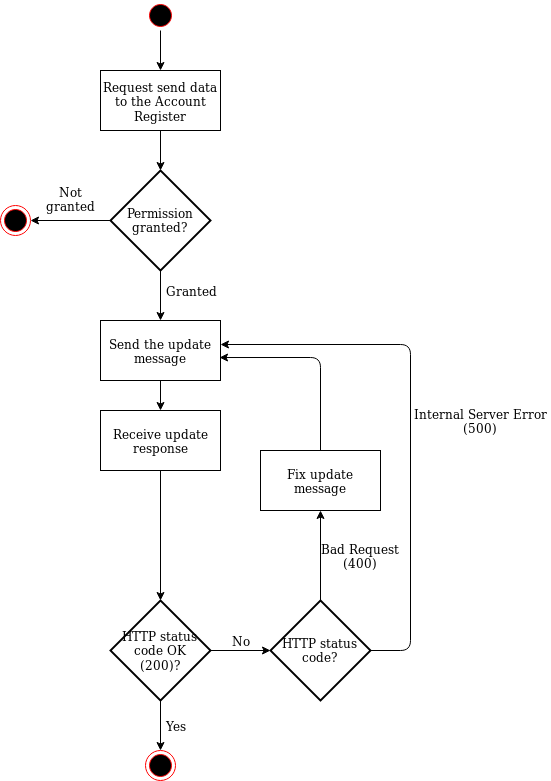

The diagram above was exported from draw.io. Its source (the exported page's mxGraphModel, read from the mxfile embedded in the PNG):
<mxGraphModel dx="1035" dy="1664" grid="1" gridSize="10" guides="1" tooltips="1" connect="1" arrows="1" fold="1" page="1" pageScale="1" pageWidth="850" pageHeight="1100" math="0" shadow="0">
  <root>
    <mxCell id="0" />
    <mxCell id="1" parent="0" />
    <mxCell id="nPkPI_F-I4e4PBR3PP3D-71" value="" style="edgeStyle=orthogonalEdgeStyle;rounded=0;orthogonalLoop=1;jettySize=auto;html=1;exitX=0.5;exitY=1;exitDx=0;exitDy=0;" edge="1" parent="1" source="oqFYIKZlfhrUgPtLVIde-1" target="nPkPI_F-I4e4PBR3PP3D-24">
      <mxGeometry relative="1" as="geometry">
        <mxPoint x="470" y="-990" as="sourcePoint" />
      </mxGeometry>
    </mxCell>
    <mxCell id="oqFYIKZlfhrUgPtLVIde-1" value="" style="ellipse;html=1;shape=startState;fillColor=#000000;strokeColor=#ff0000;" parent="1" vertex="1">
      <mxGeometry x="245" y="-1020" width="30" height="30" as="geometry" />
    </mxCell>
    <mxCell id="oqFYIKZlfhrUgPtLVIde-6" value="" style="ellipse;html=1;shape=endState;fillColor=#000000;strokeColor=#ff0000;" parent="1" vertex="1">
      <mxGeometry x="100" y="-815" width="30" height="30" as="geometry" />
    </mxCell>
    <mxCell id="oqFYIKZlfhrUgPtLVIde-36" style="edgeStyle=orthogonalEdgeStyle;rounded=0;orthogonalLoop=1;jettySize=auto;html=1;exitX=0.5;exitY=0;exitDx=0;exitDy=0;entryX=0.5;entryY=0;entryDx=0;entryDy=0;" parent="1" source="oqFYIKZlfhrUgPtLVIde-35" target="oqFYIKZlfhrUgPtLVIde-35" edge="1">
      <mxGeometry relative="1" as="geometry">
        <mxPoint x="240" y="-300" as="targetPoint" />
      </mxGeometry>
    </mxCell>
    <mxCell id="oqFYIKZlfhrUgPtLVIde-35" value="" style="ellipse;html=1;shape=endState;fillColor=#000000;strokeColor=#ff0000;" parent="1" vertex="1">
      <mxGeometry x="245" y="-270" width="30" height="30" as="geometry" />
    </mxCell>
    <mxCell id="nPkPI_F-I4e4PBR3PP3D-24" value="Request send data to the Account Register" style="rounded=0;whiteSpace=wrap;html=1;" vertex="1" parent="1">
      <mxGeometry x="200" y="-950" width="120" height="60" as="geometry" />
    </mxCell>
    <mxCell id="nPkPI_F-I4e4PBR3PP3D-25" value="Permission granted?" style="strokeWidth=2;html=1;shape=mxgraph.flowchart.decision;whiteSpace=wrap;direction=south;" vertex="1" parent="1">
      <mxGeometry x="210" y="-850" width="100" height="100" as="geometry" />
    </mxCell>
    <mxCell id="nPkPI_F-I4e4PBR3PP3D-28" value="Send the update message" style="rounded=0;whiteSpace=wrap;html=1;" vertex="1" parent="1">
      <mxGeometry x="200" y="-700" width="120" height="60" as="geometry" />
    </mxCell>
    <mxCell id="nPkPI_F-I4e4PBR3PP3D-29" value="HTTP status code OK (200)?" style="strokeWidth=2;html=1;shape=mxgraph.flowchart.decision;whiteSpace=wrap;verticalAlign=middle;" vertex="1" parent="1">
      <mxGeometry x="210" y="-420" width="100" height="100" as="geometry" />
    </mxCell>
    <mxCell id="nPkPI_F-I4e4PBR3PP3D-30" value="" style="endArrow=classic;html=1;exitX=0.5;exitY=1;exitDx=0;exitDy=0;exitPerimeter=0;entryX=0.5;entryY=0;entryDx=0;entryDy=0;" edge="1" parent="1" source="nPkPI_F-I4e4PBR3PP3D-29" target="oqFYIKZlfhrUgPtLVIde-35">
      <mxGeometry width="50" height="50" relative="1" as="geometry">
        <mxPoint x="55" y="-180" as="sourcePoint" />
        <mxPoint x="225" y="-390" as="targetPoint" />
      </mxGeometry>
    </mxCell>
    <mxCell id="nPkPI_F-I4e4PBR3PP3D-37" value="" style="endArrow=classic;html=1;exitX=0.5;exitY=1;exitDx=0;exitDy=0;entryX=0.5;entryY=0;entryDx=0;entryDy=0;" edge="1" parent="1" source="nPkPI_F-I4e4PBR3PP3D-28" target="nPkPI_F-I4e4PBR3PP3D-53">
      <mxGeometry width="50" height="50" relative="1" as="geometry">
        <mxPoint x="350" y="-620" as="sourcePoint" />
        <mxPoint x="259" y="-610" as="targetPoint" />
      </mxGeometry>
    </mxCell>
    <mxCell id="nPkPI_F-I4e4PBR3PP3D-38" value="" style="endArrow=classic;html=1;exitX=1;exitY=0.5;exitDx=0;exitDy=0;exitPerimeter=0;" edge="1" parent="1" source="nPkPI_F-I4e4PBR3PP3D-25" target="nPkPI_F-I4e4PBR3PP3D-28">
      <mxGeometry width="50" height="50" relative="1" as="geometry">
        <mxPoint x="259" y="-750" as="sourcePoint" />
        <mxPoint x="150" y="-730" as="targetPoint" />
      </mxGeometry>
    </mxCell>
    <mxCell id="nPkPI_F-I4e4PBR3PP3D-40" value="" style="endArrow=classic;html=1;exitX=0.5;exitY=1;exitDx=0;exitDy=0;entryX=0;entryY=0.5;entryDx=0;entryDy=0;entryPerimeter=0;" edge="1" parent="1" source="nPkPI_F-I4e4PBR3PP3D-24" target="nPkPI_F-I4e4PBR3PP3D-25">
      <mxGeometry width="50" height="50" relative="1" as="geometry">
        <mxPoint x="259" y="-880" as="sourcePoint" />
        <mxPoint x="470" y="-840" as="targetPoint" />
      </mxGeometry>
    </mxCell>
    <mxCell id="nPkPI_F-I4e4PBR3PP3D-45" value="" style="endArrow=classic;html=1;entryX=1;entryY=0.5;entryDx=0;entryDy=0;exitX=0.5;exitY=1;exitDx=0;exitDy=0;exitPerimeter=0;verticalAlign=bottom;" edge="1" parent="1" source="nPkPI_F-I4e4PBR3PP3D-25" target="oqFYIKZlfhrUgPtLVIde-6">
      <mxGeometry width="50" height="50" relative="1" as="geometry">
        <mxPoint x="210" y="-790" as="sourcePoint" />
        <mxPoint x="150" y="-800" as="targetPoint" />
      </mxGeometry>
    </mxCell>
    <mxCell id="nPkPI_F-I4e4PBR3PP3D-47" value="Not granted" style="text;html=1;strokeColor=none;fillColor=none;align=center;verticalAlign=bottom;whiteSpace=wrap;rounded=0;" vertex="1" parent="1">
      <mxGeometry x="150" y="-825" width="40" height="20" as="geometry" />
    </mxCell>
    <mxCell id="nPkPI_F-I4e4PBR3PP3D-52" value="Granted" style="text;html=1;strokeColor=none;fillColor=none;align=center;verticalAlign=middle;whiteSpace=wrap;rounded=0;" vertex="1" parent="1">
      <mxGeometry x="270" y="-740" width="40" height="20" as="geometry" />
    </mxCell>
    <mxCell id="nPkPI_F-I4e4PBR3PP3D-53" value="Receive update response" style="rounded=0;whiteSpace=wrap;html=1;" vertex="1" parent="1">
      <mxGeometry x="200" y="-610" width="120" height="60" as="geometry" />
    </mxCell>
    <mxCell id="nPkPI_F-I4e4PBR3PP3D-55" value="" style="endArrow=classic;html=1;exitX=0.5;exitY=1;exitDx=0;exitDy=0;entryX=0.5;entryY=0;entryDx=0;entryDy=0;entryPerimeter=0;" edge="1" parent="1" source="nPkPI_F-I4e4PBR3PP3D-53" target="nPkPI_F-I4e4PBR3PP3D-29">
      <mxGeometry width="50" height="50" relative="1" as="geometry">
        <mxPoint x="259" y="-550" as="sourcePoint" />
        <mxPoint x="259" y="-520" as="targetPoint" />
      </mxGeometry>
    </mxCell>
    <mxCell id="nPkPI_F-I4e4PBR3PP3D-60" value="No" style="text;html=1;strokeColor=none;fillColor=none;align=center;verticalAlign=middle;whiteSpace=wrap;rounded=0;" vertex="1" parent="1">
      <mxGeometry x="320" y="-390" width="40" height="20" as="geometry" />
    </mxCell>
    <mxCell id="nPkPI_F-I4e4PBR3PP3D-80" value="Yes" style="text;html=1;strokeColor=none;fillColor=none;align=center;verticalAlign=middle;whiteSpace=wrap;rounded=0;" vertex="1" parent="1">
      <mxGeometry x="255" y="-305" width="40" height="20" as="geometry" />
    </mxCell>
    <mxCell id="nPkPI_F-I4e4PBR3PP3D-99" value="HTTP status code?" style="strokeWidth=2;html=1;shape=mxgraph.flowchart.decision;whiteSpace=wrap;" vertex="1" parent="1">
      <mxGeometry x="370" y="-420" width="100" height="100" as="geometry" />
    </mxCell>
    <mxCell id="nPkPI_F-I4e4PBR3PP3D-101" value="" style="endArrow=classic;html=1;exitX=1;exitY=0.5;exitDx=0;exitDy=0;exitPerimeter=0;entryX=0;entryY=0.5;entryDx=0;entryDy=0;entryPerimeter=0;" edge="1" parent="1" source="nPkPI_F-I4e4PBR3PP3D-29" target="nPkPI_F-I4e4PBR3PP3D-99">
      <mxGeometry width="50" height="50" relative="1" as="geometry">
        <mxPoint x="100" y="-170" as="sourcePoint" />
        <mxPoint x="150" y="-220" as="targetPoint" />
      </mxGeometry>
    </mxCell>
    <mxCell id="nPkPI_F-I4e4PBR3PP3D-102" value="Fix update message" style="rounded=0;whiteSpace=wrap;html=1;" vertex="1" parent="1">
      <mxGeometry x="360" y="-570" width="120" height="60" as="geometry" />
    </mxCell>
    <mxCell id="nPkPI_F-I4e4PBR3PP3D-104" value="" style="endArrow=classic;html=1;entryX=0.5;entryY=1;entryDx=0;entryDy=0;exitX=0.5;exitY=0;exitDx=0;exitDy=0;exitPerimeter=0;" edge="1" parent="1" source="nPkPI_F-I4e4PBR3PP3D-99" target="nPkPI_F-I4e4PBR3PP3D-102">
      <mxGeometry width="50" height="50" relative="1" as="geometry">
        <mxPoint x="400" y="-450" as="sourcePoint" />
        <mxPoint x="520" y="-440" as="targetPoint" />
      </mxGeometry>
    </mxCell>
    <mxCell id="nPkPI_F-I4e4PBR3PP3D-105" value="" style="endArrow=classic;html=1;entryX=0.992;entryY=0.617;entryDx=0;entryDy=0;entryPerimeter=0;" edge="1" parent="1" source="nPkPI_F-I4e4PBR3PP3D-102" target="nPkPI_F-I4e4PBR3PP3D-28">
      <mxGeometry width="50" height="50" relative="1" as="geometry">
        <mxPoint x="420" y="-530" as="sourcePoint" />
        <mxPoint x="321" y="-661" as="targetPoint" />
        <Array as="points">
          <mxPoint x="420" y="-663" />
        </Array>
      </mxGeometry>
    </mxCell>
    <mxCell id="nPkPI_F-I4e4PBR3PP3D-110" value="Bad Request (400)" style="text;html=1;strokeColor=none;fillColor=none;align=center;verticalAlign=middle;whiteSpace=wrap;rounded=0;" vertex="1" parent="1">
      <mxGeometry x="420" y="-475" width="80" height="20" as="geometry" />
    </mxCell>
    <mxCell id="nPkPI_F-I4e4PBR3PP3D-111" value="" style="endArrow=classic;html=1;entryX=1;entryY=0.4;entryDx=0;entryDy=0;entryPerimeter=0;" edge="1" parent="1" target="nPkPI_F-I4e4PBR3PP3D-28">
      <mxGeometry width="50" height="50" relative="1" as="geometry">
        <mxPoint x="470" y="-370" as="sourcePoint" />
        <mxPoint x="520" y="-420" as="targetPoint" />
        <Array as="points">
          <mxPoint x="510" y="-370" />
          <mxPoint x="510" y="-676" />
        </Array>
      </mxGeometry>
    </mxCell>
    <mxCell id="nPkPI_F-I4e4PBR3PP3D-112" value="Internal Server Error (500)" style="text;html=1;strokeColor=none;fillColor=none;align=center;verticalAlign=middle;whiteSpace=wrap;rounded=0;" vertex="1" parent="1">
      <mxGeometry x="510" y="-610" width="140" height="20" as="geometry" />
    </mxCell>
  </root>
</mxGraphModel>